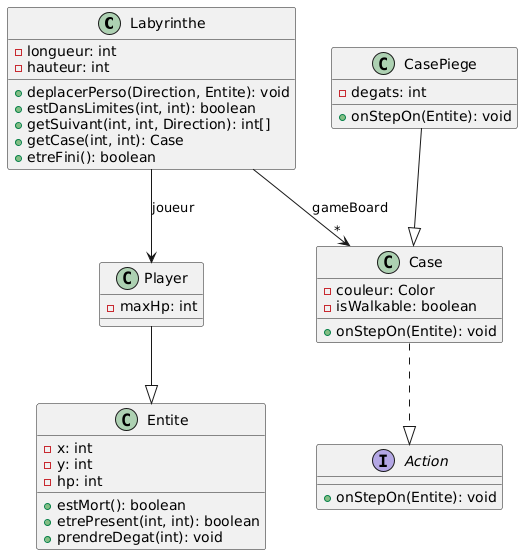

The diagram above was rendered by PlantUML. Its source (embedded in the PNG):
@startuml
class Labyrinthe {
  - longueur: int
  - hauteur: int
  + deplacerPerso(Direction, Entite): void
  + estDansLimites(int, int): boolean
  + getSuivant(int, int, Direction): int[]
  + getCase(int, int): Case
  + etreFini(): boolean
}

class Case {
  - couleur: Color
  - isWalkable: boolean
  + onStepOn(Entite): void
}

class CasePiege {
  - degats: int
  + onStepOn(Entite): void
}

class Player {
  - maxHp: int
}

class Entite {
  - x: int
  - y: int
  - hp: int
  + estMort(): boolean
  + etrePresent(int, int): boolean
  + prendreDegat(int): void
}

interface Action {
  + onStepOn(Entite): void
}

' Relations
Labyrinthe --> Player : joueur
Labyrinthe --> "*" Case : gameBoard
Player --|> Entite
CasePiege --|> Case
Case ..|> Action
@enduml